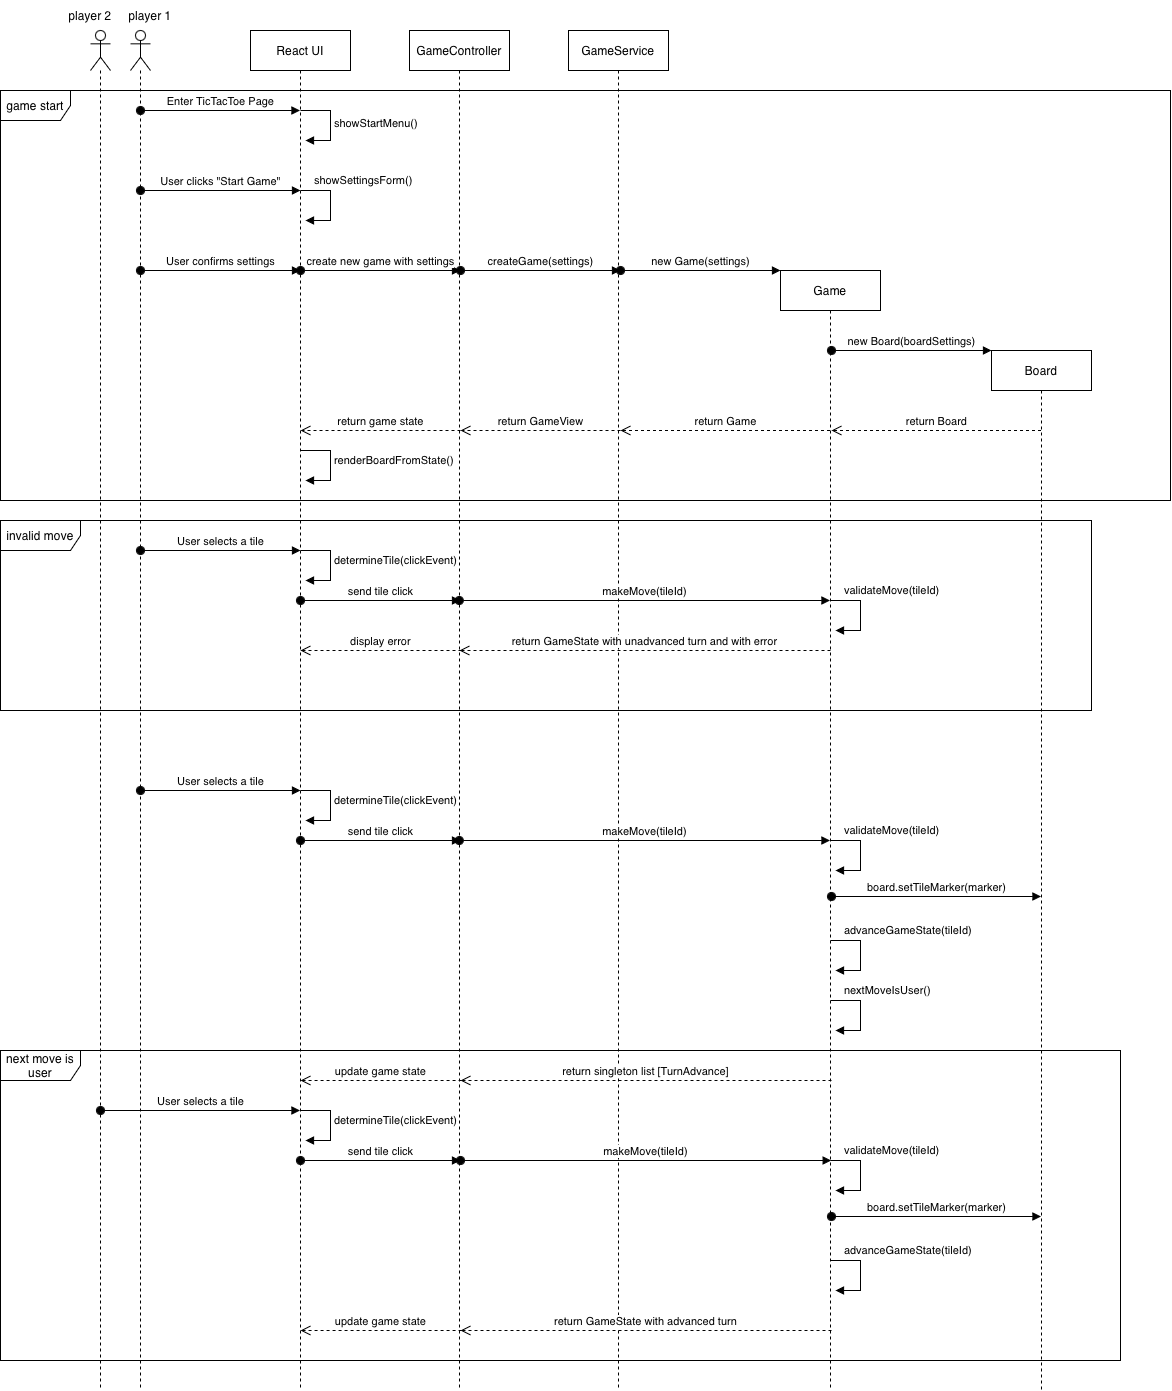

The diagram above was exported from draw.io. Its source (the exported page's mxGraphModel, read from the mxfile embedded in the PNG):
<mxGraphModel dx="1825" dy="639" grid="1" gridSize="10" guides="1" tooltips="1" connect="1" arrows="1" fold="1" page="1" pageScale="1" pageWidth="850" pageHeight="1100" math="0" shadow="0">
  <root>
    <mxCell id="0" />
    <mxCell id="1" parent="0" />
    <mxCell id="XwkIUNsudSYuyTHSyRXO-2" parent="1" style="shape=umlLifeline;perimeter=lifelinePerimeter;whiteSpace=wrap;html=1;container=1;dropTarget=0;collapsible=0;recursiveResize=0;outlineConnect=0;portConstraint=eastwest;newEdgeStyle={&quot;curved&quot;:0,&quot;rounded&quot;:0};participant=umlActor;" value="" vertex="1">
      <mxGeometry height="1360" width="20" x="50" y="80" as="geometry" />
    </mxCell>
    <mxCell id="XwkIUNsudSYuyTHSyRXO-3" parent="1" style="shape=umlLifeline;perimeter=lifelinePerimeter;whiteSpace=wrap;html=1;container=1;dropTarget=0;collapsible=0;recursiveResize=0;outlineConnect=0;portConstraint=eastwest;newEdgeStyle={&quot;curved&quot;:0,&quot;rounded&quot;:0};" value="React UI" vertex="1">
      <mxGeometry height="1360" width="100" x="170" y="80" as="geometry" />
    </mxCell>
    <mxCell id="XwkIUNsudSYuyTHSyRXO-28" edge="1" parent="XwkIUNsudSYuyTHSyRXO-3" style="html=1;align=left;spacingLeft=2;endArrow=block;rounded=0;edgeStyle=orthogonalEdgeStyle;curved=0;rounded=0;" value="showStartMenu()">
      <mxGeometry relative="1" as="geometry">
        <Array as="points">
          <mxPoint x="80" y="110" />
        </Array>
        <mxPoint x="50" y="80" as="sourcePoint" />
        <mxPoint x="55" y="110" as="targetPoint" />
      </mxGeometry>
    </mxCell>
    <mxCell id="XwkIUNsudSYuyTHSyRXO-29" edge="1" parent="XwkIUNsudSYuyTHSyRXO-3" style="html=1;align=left;spacingLeft=2;endArrow=block;rounded=0;edgeStyle=orthogonalEdgeStyle;curved=0;rounded=0;" value="showSettingsForm()">
      <mxGeometry relative="1" x="-0.7647" y="10" as="geometry">
        <mxPoint as="offset" />
        <Array as="points">
          <mxPoint x="80" y="190" />
        </Array>
        <mxPoint x="50" y="160" as="sourcePoint" />
        <mxPoint x="55" y="190" as="targetPoint" />
      </mxGeometry>
    </mxCell>
    <mxCell id="XwkIUNsudSYuyTHSyRXO-5" parent="1" style="shape=umlLifeline;perimeter=lifelinePerimeter;whiteSpace=wrap;html=1;container=1;dropTarget=0;collapsible=0;recursiveResize=0;outlineConnect=0;portConstraint=eastwest;newEdgeStyle={&quot;curved&quot;:0,&quot;rounded&quot;:0};" value="GameController" vertex="1">
      <mxGeometry height="1360" width="100" x="329" y="80" as="geometry" />
    </mxCell>
    <mxCell id="XwkIUNsudSYuyTHSyRXO-8" parent="1" style="shape=umlLifeline;perimeter=lifelinePerimeter;whiteSpace=wrap;html=1;container=1;dropTarget=0;collapsible=0;recursiveResize=0;outlineConnect=0;portConstraint=eastwest;newEdgeStyle={&quot;curved&quot;:0,&quot;rounded&quot;:0};" value="GameService" vertex="1">
      <mxGeometry height="1360" width="100" x="488" y="80" as="geometry" />
    </mxCell>
    <mxCell id="XwkIUNsudSYuyTHSyRXO-9" parent="1" style="shape=umlLifeline;perimeter=lifelinePerimeter;whiteSpace=wrap;html=1;container=1;dropTarget=0;collapsible=0;recursiveResize=0;outlineConnect=0;portConstraint=eastwest;newEdgeStyle={&quot;curved&quot;:0,&quot;rounded&quot;:0};size=40;movable=1;resizable=1;rotatable=1;deletable=1;editable=1;locked=0;connectable=1;" value="Game" vertex="1">
      <mxGeometry height="1120" width="100" x="700" y="320" as="geometry" />
    </mxCell>
    <mxCell id="XwkIUNsudSYuyTHSyRXO-10" parent="1" style="shape=umlLifeline;perimeter=lifelinePerimeter;whiteSpace=wrap;html=1;container=1;dropTarget=0;collapsible=0;recursiveResize=0;outlineConnect=0;portConstraint=eastwest;newEdgeStyle={&quot;curved&quot;:0,&quot;rounded&quot;:0};" value="Board" vertex="1">
      <mxGeometry height="1040" width="100" x="911" y="400" as="geometry" />
    </mxCell>
    <mxCell id="XwkIUNsudSYuyTHSyRXO-11" edge="1" parent="1" style="html=1;verticalAlign=bottom;startArrow=oval;startFill=1;endArrow=block;startSize=8;curved=0;rounded=0;" value="Enter TicTacToe Page">
      <mxGeometry relative="1" width="60" as="geometry">
        <mxPoint x="60" y="160" as="sourcePoint" />
        <mxPoint x="219.5000000000001" y="160" as="targetPoint" />
      </mxGeometry>
    </mxCell>
    <mxCell id="XwkIUNsudSYuyTHSyRXO-13" edge="1" parent="1" style="html=1;verticalAlign=bottom;startArrow=oval;startFill=1;endArrow=block;startSize=8;curved=0;rounded=0;" value="User clicks &quot;Start Game&quot;">
      <mxGeometry relative="1" width="60" as="geometry">
        <mxPoint x="60" y="240" as="sourcePoint" />
        <mxPoint x="220" y="240" as="targetPoint" />
      </mxGeometry>
    </mxCell>
    <mxCell id="XwkIUNsudSYuyTHSyRXO-15" edge="1" parent="1" style="html=1;verticalAlign=bottom;startArrow=oval;startFill=1;endArrow=block;startSize=8;curved=0;rounded=0;" value="create new game with settings">
      <mxGeometry relative="1" width="60" as="geometry">
        <mxPoint x="220" y="320" as="sourcePoint" />
        <mxPoint x="380" y="320" as="targetPoint" />
      </mxGeometry>
    </mxCell>
    <mxCell id="XwkIUNsudSYuyTHSyRXO-16" edge="1" parent="1" style="html=1;verticalAlign=bottom;startArrow=oval;startFill=1;endArrow=block;startSize=8;curved=0;rounded=0;" value="createGame(settings)">
      <mxGeometry relative="1" width="60" as="geometry">
        <mxPoint x="380" y="320" as="sourcePoint" />
        <mxPoint x="540" y="320" as="targetPoint" />
      </mxGeometry>
    </mxCell>
    <mxCell id="XwkIUNsudSYuyTHSyRXO-17" edge="1" parent="1" source="XwkIUNsudSYuyTHSyRXO-9" style="html=1;verticalAlign=bottom;endArrow=open;dashed=1;endSize=8;curved=0;rounded=0;" value="return Game">
      <mxGeometry relative="1" as="geometry">
        <mxPoint x="700" y="480" as="sourcePoint" />
        <mxPoint x="540" y="480" as="targetPoint" />
      </mxGeometry>
    </mxCell>
    <mxCell id="XwkIUNsudSYuyTHSyRXO-19" edge="1" parent="1" style="html=1;verticalAlign=bottom;startArrow=oval;startFill=1;endArrow=block;startSize=8;curved=0;rounded=0;" value="User confirms settings">
      <mxGeometry relative="1" width="60" as="geometry">
        <mxPoint x="60" y="320" as="sourcePoint" />
        <mxPoint x="220" y="320" as="targetPoint" />
      </mxGeometry>
    </mxCell>
    <mxCell id="XwkIUNsudSYuyTHSyRXO-20" edge="1" parent="1" style="html=1;verticalAlign=bottom;startArrow=oval;startFill=1;endArrow=block;startSize=8;curved=0;rounded=0;" value="new Game(settings)">
      <mxGeometry relative="1" width="60" as="geometry">
        <mxPoint x="540" y="320" as="sourcePoint" />
        <mxPoint x="700" y="320" as="targetPoint" />
      </mxGeometry>
    </mxCell>
    <mxCell id="XwkIUNsudSYuyTHSyRXO-21" edge="1" parent="1" style="html=1;verticalAlign=bottom;startArrow=oval;startFill=1;endArrow=block;startSize=8;curved=0;rounded=0;" value="new Board(boardSettings)">
      <mxGeometry relative="1" width="60" as="geometry">
        <mxPoint x="751" y="400" as="sourcePoint" />
        <mxPoint x="911" y="400" as="targetPoint" />
      </mxGeometry>
    </mxCell>
    <mxCell id="XwkIUNsudSYuyTHSyRXO-23" edge="1" parent="1" source="XwkIUNsudSYuyTHSyRXO-10" style="html=1;verticalAlign=bottom;endArrow=open;dashed=1;endSize=8;curved=0;rounded=0;" value="return Board">
      <mxGeometry relative="1" as="geometry">
        <mxPoint x="911" y="480" as="sourcePoint" />
        <mxPoint x="751" y="480" as="targetPoint" />
      </mxGeometry>
    </mxCell>
    <mxCell id="XwkIUNsudSYuyTHSyRXO-24" edge="1" parent="1" style="html=1;verticalAlign=bottom;endArrow=open;dashed=1;endSize=8;curved=0;rounded=0;" value="return GameView">
      <mxGeometry relative="1" as="geometry">
        <mxPoint x="540" y="480" as="sourcePoint" />
        <mxPoint x="380" y="480" as="targetPoint" />
      </mxGeometry>
    </mxCell>
    <mxCell id="XwkIUNsudSYuyTHSyRXO-25" edge="1" parent="1" style="html=1;verticalAlign=bottom;endArrow=open;dashed=1;endSize=8;curved=0;rounded=0;" value="return game state">
      <mxGeometry relative="1" as="geometry">
        <mxPoint x="380" y="480" as="sourcePoint" />
        <mxPoint x="220" y="480" as="targetPoint" />
      </mxGeometry>
    </mxCell>
    <mxCell id="XwkIUNsudSYuyTHSyRXO-32" edge="1" parent="1" style="html=1;align=left;spacingLeft=2;endArrow=block;rounded=0;edgeStyle=orthogonalEdgeStyle;curved=0;rounded=0;" value="renderBoardFromState()">
      <mxGeometry relative="1" x="-0.0588" as="geometry">
        <mxPoint as="offset" />
        <Array as="points">
          <mxPoint x="250" y="530" />
        </Array>
        <mxPoint x="220" y="500" as="sourcePoint" />
        <mxPoint x="225" y="530" as="targetPoint" />
      </mxGeometry>
    </mxCell>
    <mxCell id="XwkIUNsudSYuyTHSyRXO-53" parent="1" style="shape=umlFrame;whiteSpace=wrap;html=1;pointerEvents=0;width=70;height=30;" value="game start" vertex="1">
      <mxGeometry height="410" width="1170" x="-80" y="140" as="geometry" />
    </mxCell>
    <mxCell id="XwkIUNsudSYuyTHSyRXO-54" edge="1" parent="1" style="html=1;verticalAlign=bottom;startArrow=oval;startFill=1;endArrow=block;startSize=8;curved=0;rounded=0;" value="User selects a tile">
      <mxGeometry relative="1" width="60" as="geometry">
        <mxPoint x="60" y="600" as="sourcePoint" />
        <mxPoint x="220" y="600" as="targetPoint" />
      </mxGeometry>
    </mxCell>
    <mxCell id="XwkIUNsudSYuyTHSyRXO-55" edge="1" parent="1" style="html=1;align=left;spacingLeft=2;endArrow=block;rounded=0;edgeStyle=orthogonalEdgeStyle;curved=0;rounded=0;" value="determineTile(clickEvent)">
      <mxGeometry relative="1" x="-0.0588" as="geometry">
        <mxPoint as="offset" />
        <Array as="points">
          <mxPoint x="250" y="630" />
        </Array>
        <mxPoint x="220" y="600" as="sourcePoint" />
        <mxPoint x="225" y="630" as="targetPoint" />
      </mxGeometry>
    </mxCell>
    <mxCell id="lbfBbzTsc5yzR7019YqB-2" edge="1" parent="1" style="html=1;verticalAlign=bottom;startArrow=oval;startFill=1;endArrow=block;startSize=8;curved=0;rounded=0;" value="send tile click">
      <mxGeometry relative="1" width="60" as="geometry">
        <mxPoint x="220" y="650" as="sourcePoint" />
        <mxPoint x="380" y="650" as="targetPoint" />
      </mxGeometry>
    </mxCell>
    <mxCell id="lbfBbzTsc5yzR7019YqB-4" edge="1" parent="1" style="html=1;verticalAlign=bottom;startArrow=oval;startFill=1;endArrow=block;startSize=8;curved=0;rounded=0;" value="makeMove(tileId)">
      <mxGeometry relative="1" width="60" as="geometry">
        <mxPoint x="378.81034482758605" y="650" as="sourcePoint" />
        <mxPoint x="749.4999999999995" y="650" as="targetPoint" />
      </mxGeometry>
    </mxCell>
    <mxCell id="lbfBbzTsc5yzR7019YqB-5" edge="1" parent="1" style="html=1;align=left;spacingLeft=2;endArrow=block;rounded=0;edgeStyle=orthogonalEdgeStyle;curved=0;rounded=0;" value="validateMove(tileId)">
      <mxGeometry relative="1" x="-0.7647" y="10" as="geometry">
        <mxPoint as="offset" />
        <Array as="points">
          <mxPoint x="780" y="680" />
        </Array>
        <mxPoint x="750" y="650" as="sourcePoint" />
        <mxPoint x="755" y="680" as="targetPoint" />
      </mxGeometry>
    </mxCell>
    <mxCell id="lbfBbzTsc5yzR7019YqB-7" edge="1" parent="1" style="html=1;verticalAlign=bottom;startArrow=oval;startFill=1;endArrow=block;startSize=8;curved=0;rounded=0;" value="board.setTileMarker(marker)">
      <mxGeometry relative="1" width="60" as="geometry">
        <mxPoint x="751" y="946" as="sourcePoint" />
        <mxPoint x="960.5" y="946" as="targetPoint" />
      </mxGeometry>
    </mxCell>
    <mxCell id="lbfBbzTsc5yzR7019YqB-9" parent="1" style="shape=umlFrame;whiteSpace=wrap;html=1;pointerEvents=0;width=80;height=30;" value="invalid move" vertex="1">
      <mxGeometry height="190" width="1091" x="-80" y="570" as="geometry" />
    </mxCell>
    <mxCell id="lbfBbzTsc5yzR7019YqB-10" edge="1" parent="1" style="html=1;verticalAlign=bottom;endArrow=open;dashed=1;endSize=8;curved=0;rounded=0;" value="return GameState with unadvanced turn and with error">
      <mxGeometry relative="1" as="geometry">
        <mxPoint x="750" y="700" as="sourcePoint" />
        <mxPoint x="378.92857142857156" y="700" as="targetPoint" />
      </mxGeometry>
    </mxCell>
    <mxCell id="lbfBbzTsc5yzR7019YqB-11" edge="1" parent="1" style="html=1;align=left;spacingLeft=2;endArrow=block;rounded=0;edgeStyle=orthogonalEdgeStyle;curved=0;rounded=0;" value="validateMove(tileId)">
      <mxGeometry relative="1" x="-0.7647" y="10" as="geometry">
        <mxPoint as="offset" />
        <Array as="points">
          <mxPoint x="780" y="920" />
        </Array>
        <mxPoint x="750" y="890" as="sourcePoint" />
        <mxPoint x="755" y="920" as="targetPoint" />
      </mxGeometry>
    </mxCell>
    <mxCell id="lbfBbzTsc5yzR7019YqB-12" edge="1" parent="1" style="html=1;verticalAlign=bottom;endArrow=open;dashed=1;endSize=8;curved=0;rounded=0;" value="return singleton list [TurnAdvance]">
      <mxGeometry relative="1" as="geometry">
        <mxPoint x="751" y="1130" as="sourcePoint" />
        <mxPoint x="380" y="1130" as="targetPoint" />
      </mxGeometry>
    </mxCell>
    <mxCell id="lbfBbzTsc5yzR7019YqB-13" edge="1" parent="1" style="html=1;verticalAlign=bottom;endArrow=open;dashed=1;endSize=8;curved=0;rounded=0;" value="display error">
      <mxGeometry relative="1" as="geometry">
        <mxPoint x="381" y="700" as="sourcePoint" />
        <mxPoint x="219.92857142857156" y="700" as="targetPoint" />
      </mxGeometry>
    </mxCell>
    <mxCell id="lbfBbzTsc5yzR7019YqB-15" edge="1" parent="1" style="html=1;verticalAlign=bottom;startArrow=oval;startFill=1;endArrow=block;startSize=8;curved=0;rounded=0;" value="User selects a tile">
      <mxGeometry relative="1" width="60" as="geometry">
        <mxPoint x="60" y="840" as="sourcePoint" />
        <mxPoint x="220" y="840" as="targetPoint" />
      </mxGeometry>
    </mxCell>
    <mxCell id="lbfBbzTsc5yzR7019YqB-16" edge="1" parent="1" style="html=1;align=left;spacingLeft=2;endArrow=block;rounded=0;edgeStyle=orthogonalEdgeStyle;curved=0;rounded=0;" value="determineTile(clickEvent)">
      <mxGeometry relative="1" x="-0.0588" as="geometry">
        <mxPoint as="offset" />
        <Array as="points">
          <mxPoint x="250" y="870" />
        </Array>
        <mxPoint x="220" y="840" as="sourcePoint" />
        <mxPoint x="225" y="870" as="targetPoint" />
      </mxGeometry>
    </mxCell>
    <mxCell id="lbfBbzTsc5yzR7019YqB-17" edge="1" parent="1" style="html=1;verticalAlign=bottom;startArrow=oval;startFill=1;endArrow=block;startSize=8;curved=0;rounded=0;" value="send tile click">
      <mxGeometry relative="1" width="60" as="geometry">
        <mxPoint x="220" y="890" as="sourcePoint" />
        <mxPoint x="380" y="890" as="targetPoint" />
      </mxGeometry>
    </mxCell>
    <mxCell id="lbfBbzTsc5yzR7019YqB-18" edge="1" parent="1" style="html=1;verticalAlign=bottom;startArrow=oval;startFill=1;endArrow=block;startSize=8;curved=0;rounded=0;" value="makeMove(tileId)">
      <mxGeometry relative="1" width="60" as="geometry">
        <mxPoint x="378.81034482758605" y="890" as="sourcePoint" />
        <mxPoint x="749.4999999999995" y="890" as="targetPoint" />
      </mxGeometry>
    </mxCell>
    <mxCell id="lbfBbzTsc5yzR7019YqB-19" edge="1" parent="1" style="html=1;align=left;spacingLeft=2;endArrow=block;rounded=0;edgeStyle=orthogonalEdgeStyle;curved=0;rounded=0;" value="advanceGameState(tileId)">
      <mxGeometry relative="1" x="-0.7647" y="10" as="geometry">
        <mxPoint as="offset" />
        <Array as="points">
          <mxPoint x="780" y="1020" />
        </Array>
        <mxPoint x="750" y="990" as="sourcePoint" />
        <mxPoint x="755" y="1020" as="targetPoint" />
      </mxGeometry>
    </mxCell>
    <mxCell id="lbfBbzTsc5yzR7019YqB-22" parent="1" style="shape=umlLifeline;perimeter=lifelinePerimeter;whiteSpace=wrap;html=1;container=1;dropTarget=0;collapsible=0;recursiveResize=0;outlineConnect=0;portConstraint=eastwest;newEdgeStyle={&quot;curved&quot;:0,&quot;rounded&quot;:0};participant=umlActor;" value="" vertex="1">
      <mxGeometry height="1360" width="20" x="10" y="80" as="geometry" />
    </mxCell>
    <mxCell id="lbfBbzTsc5yzR7019YqB-23" parent="1" style="text;html=1;whiteSpace=wrap;strokeColor=none;fillColor=none;align=center;verticalAlign=middle;rounded=0;" value="player 1" vertex="1">
      <mxGeometry height="30" width="60" x="40" y="50" as="geometry" />
    </mxCell>
    <mxCell id="lbfBbzTsc5yzR7019YqB-24" parent="1" style="text;html=1;whiteSpace=wrap;strokeColor=none;fillColor=none;align=center;verticalAlign=middle;rounded=0;" value="player 2" vertex="1">
      <mxGeometry height="30" width="60" x="-20" y="50" as="geometry" />
    </mxCell>
    <mxCell id="lbfBbzTsc5yzR7019YqB-25" edge="1" parent="1" style="html=1;verticalAlign=bottom;endArrow=open;dashed=1;endSize=8;curved=0;rounded=0;" value="update game state">
      <mxGeometry relative="1" as="geometry">
        <mxPoint x="381.07" y="1130" as="sourcePoint" />
        <mxPoint x="219.99857142857155" y="1130" as="targetPoint" />
      </mxGeometry>
    </mxCell>
    <mxCell id="lbfBbzTsc5yzR7019YqB-26" edge="1" parent="1" style="html=1;verticalAlign=bottom;startArrow=oval;startFill=1;endArrow=block;startSize=8;curved=0;rounded=0;" value="User selects a tile">
      <mxGeometry relative="1" width="60" as="geometry">
        <mxPoint x="20" y="1160" as="sourcePoint" />
        <mxPoint x="219.49999999999977" y="1160" as="targetPoint" />
      </mxGeometry>
    </mxCell>
    <mxCell id="lbfBbzTsc5yzR7019YqB-27" edge="1" parent="1" style="html=1;align=left;spacingLeft=2;endArrow=block;rounded=0;edgeStyle=orthogonalEdgeStyle;curved=0;rounded=0;" value="determineTile(clickEvent)">
      <mxGeometry relative="1" x="-0.0588" as="geometry">
        <mxPoint as="offset" />
        <Array as="points">
          <mxPoint x="250" y="1190" />
        </Array>
        <mxPoint x="220" y="1160" as="sourcePoint" />
        <mxPoint x="225" y="1190" as="targetPoint" />
      </mxGeometry>
    </mxCell>
    <mxCell id="lbfBbzTsc5yzR7019YqB-28" edge="1" parent="1" style="html=1;verticalAlign=bottom;startArrow=oval;startFill=1;endArrow=block;startSize=8;curved=0;rounded=0;" value="send tile click">
      <mxGeometry relative="1" width="60" as="geometry">
        <mxPoint x="220" y="1210" as="sourcePoint" />
        <mxPoint x="380" y="1210" as="targetPoint" />
      </mxGeometry>
    </mxCell>
    <mxCell id="lbfBbzTsc5yzR7019YqB-29" edge="1" parent="1" style="html=1;verticalAlign=bottom;startArrow=oval;startFill=1;endArrow=block;startSize=8;curved=0;rounded=0;" value="makeMove(tileId)">
      <mxGeometry relative="1" width="60" as="geometry">
        <mxPoint x="380.00034482758605" y="1210" as="sourcePoint" />
        <mxPoint x="750.6899999999996" y="1210" as="targetPoint" />
      </mxGeometry>
    </mxCell>
    <mxCell id="lbfBbzTsc5yzR7019YqB-30" edge="1" parent="1" style="html=1;align=left;spacingLeft=2;endArrow=block;rounded=0;edgeStyle=orthogonalEdgeStyle;curved=0;rounded=0;" value="validateMove(tileId)">
      <mxGeometry relative="1" x="-0.7647" y="10" as="geometry">
        <mxPoint as="offset" />
        <Array as="points">
          <mxPoint x="780" y="1240" />
        </Array>
        <mxPoint x="750" y="1210" as="sourcePoint" />
        <mxPoint x="755" y="1240" as="targetPoint" />
      </mxGeometry>
    </mxCell>
    <mxCell id="lbfBbzTsc5yzR7019YqB-31" edge="1" parent="1" style="html=1;verticalAlign=bottom;startArrow=oval;startFill=1;endArrow=block;startSize=8;curved=0;rounded=0;" value="board.setTileMarker(marker)">
      <mxGeometry relative="1" width="60" as="geometry">
        <mxPoint x="751" y="1266" as="sourcePoint" />
        <mxPoint x="960.5" y="1266" as="targetPoint" />
      </mxGeometry>
    </mxCell>
    <mxCell id="lbfBbzTsc5yzR7019YqB-32" edge="1" parent="1" style="html=1;align=left;spacingLeft=2;endArrow=block;rounded=0;edgeStyle=orthogonalEdgeStyle;curved=0;rounded=0;" value="advanceGameState(tileId)">
      <mxGeometry relative="1" x="-0.7647" y="10" as="geometry">
        <mxPoint as="offset" />
        <Array as="points">
          <mxPoint x="780" y="1340" />
        </Array>
        <mxPoint x="750" y="1310" as="sourcePoint" />
        <mxPoint x="755" y="1340" as="targetPoint" />
      </mxGeometry>
    </mxCell>
    <mxCell id="lbfBbzTsc5yzR7019YqB-33" edge="1" parent="1" style="html=1;verticalAlign=bottom;endArrow=open;dashed=1;endSize=8;curved=0;rounded=0;" value="return GameState with advanced turn">
      <mxGeometry relative="1" as="geometry">
        <mxPoint x="751" y="1380" as="sourcePoint" />
        <mxPoint x="380" y="1380" as="targetPoint" />
      </mxGeometry>
    </mxCell>
    <mxCell id="lbfBbzTsc5yzR7019YqB-34" edge="1" parent="1" style="html=1;verticalAlign=bottom;endArrow=open;dashed=1;endSize=8;curved=0;rounded=0;" value="update game state">
      <mxGeometry relative="1" as="geometry">
        <mxPoint x="381.07" y="1380" as="sourcePoint" />
        <mxPoint x="219.99857142857155" y="1380" as="targetPoint" />
      </mxGeometry>
    </mxCell>
    <mxCell id="lbfBbzTsc5yzR7019YqB-35" parent="1" style="shape=umlFrame;whiteSpace=wrap;html=1;pointerEvents=0;width=80;height=30;" value="next move is user" vertex="1">
      <mxGeometry height="310" width="1120" x="-80" y="1100" as="geometry" />
    </mxCell>
    <mxCell id="lbfBbzTsc5yzR7019YqB-36" edge="1" parent="1" style="html=1;align=left;spacingLeft=2;endArrow=block;rounded=0;edgeStyle=orthogonalEdgeStyle;curved=0;rounded=0;" value="nextMoveIsUser()">
      <mxGeometry relative="1" x="-0.7571" y="10" as="geometry">
        <mxPoint as="offset" />
        <Array as="points">
          <mxPoint x="780" y="1080" />
        </Array>
        <mxPoint x="750" y="1050" as="sourcePoint" />
        <mxPoint x="755" y="1080" as="targetPoint" />
      </mxGeometry>
    </mxCell>
  </root>
</mxGraphModel>